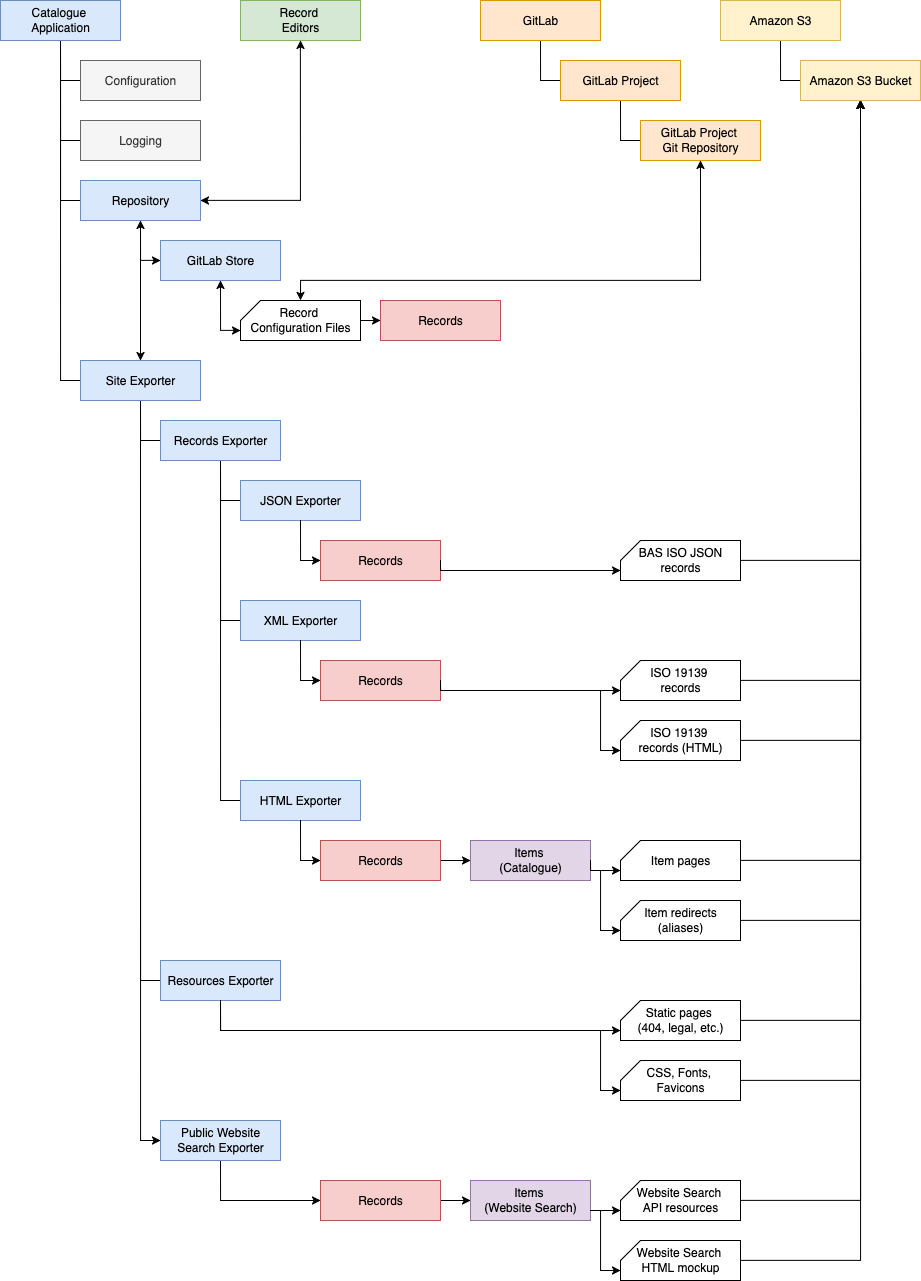

The diagram above was exported from draw.io. Its source (the exported page's mxGraphModel, read from the mxfile embedded in the PNG):
<mxGraphModel dx="1101" dy="736" grid="1" gridSize="10" guides="1" tooltips="1" connect="1" arrows="1" fold="1" page="1" pageScale="1" pageWidth="1169" pageHeight="1654" math="0" shadow="0">
  <root>
    <mxCell id="0" />
    <mxCell id="1" parent="0" />
    <mxCell id="2" style="edgeStyle=orthogonalEdgeStyle;rounded=0;orthogonalLoop=1;jettySize=auto;html=1;exitX=0.5;exitY=1;exitDx=0;exitDy=0;entryX=0;entryY=0.5;entryDx=0;entryDy=0;endArrow=none;endFill=0;" edge="1" source="6" target="11" parent="1">
      <mxGeometry relative="1" as="geometry" />
    </mxCell>
    <mxCell id="3" style="edgeStyle=orthogonalEdgeStyle;rounded=0;orthogonalLoop=1;jettySize=auto;html=1;exitX=0.5;exitY=1;exitDx=0;exitDy=0;entryX=0;entryY=0.5;entryDx=0;entryDy=0;endArrow=none;endFill=0;" edge="1" source="6" target="33" parent="1">
      <mxGeometry relative="1" as="geometry" />
    </mxCell>
    <mxCell id="4" style="edgeStyle=orthogonalEdgeStyle;rounded=0;orthogonalLoop=1;jettySize=auto;html=1;exitX=0.5;exitY=1;exitDx=0;exitDy=0;entryX=0;entryY=0.5;entryDx=0;entryDy=0;endArrow=none;endFill=0;" edge="1" source="6" target="34" parent="1">
      <mxGeometry relative="1" as="geometry" />
    </mxCell>
    <mxCell id="5" style="edgeStyle=orthogonalEdgeStyle;rounded=0;orthogonalLoop=1;jettySize=auto;html=1;exitX=0.5;exitY=1;exitDx=0;exitDy=0;entryX=0;entryY=0.5;entryDx=0;entryDy=0;endArrow=none;endFill=0;" edge="1" source="6" target="65" parent="1">
      <mxGeometry relative="1" as="geometry" />
    </mxCell>
    <mxCell id="6" value="&lt;div&gt;Catalogue&amp;nbsp;&lt;/div&gt;&lt;div&gt;Application&lt;/div&gt;" style="rounded=0;whiteSpace=wrap;html=1;fillColor=#dae8fc;strokeColor=#6c8ebf;" vertex="1" parent="1">
      <mxGeometry x="40" y="40" width="120" height="40" as="geometry" />
    </mxCell>
    <mxCell id="7" value="GitLab Store" style="rounded=0;whiteSpace=wrap;html=1;fillColor=#dae8fc;strokeColor=#6c8ebf;" vertex="1" parent="1">
      <mxGeometry x="200" y="280" width="120" height="40" as="geometry" />
    </mxCell>
    <mxCell id="8" style="edgeStyle=orthogonalEdgeStyle;rounded=0;orthogonalLoop=1;jettySize=auto;html=1;exitX=0.5;exitY=1;exitDx=0;exitDy=0;entryX=0;entryY=0.5;entryDx=0;entryDy=0;endArrow=none;endFill=0;" edge="1" source="11" target="15" parent="1">
      <mxGeometry relative="1" as="geometry" />
    </mxCell>
    <mxCell id="9" style="edgeStyle=orthogonalEdgeStyle;rounded=0;orthogonalLoop=1;jettySize=auto;html=1;exitX=0.5;exitY=1;exitDx=0;exitDy=0;entryX=0;entryY=0.5;entryDx=0;entryDy=0;endArrow=none;endFill=0;" edge="1" source="11" target="19" parent="1">
      <mxGeometry relative="1" as="geometry" />
    </mxCell>
    <mxCell id="10" style="edgeStyle=orthogonalEdgeStyle;rounded=0;orthogonalLoop=1;jettySize=auto;html=1;exitX=0.5;exitY=1;exitDx=0;exitDy=0;entryX=0;entryY=0.5;entryDx=0;entryDy=0;" edge="1" source="11" target="70" parent="1">
      <mxGeometry relative="1" as="geometry" />
    </mxCell>
    <mxCell id="11" value="Site Exporter" style="rounded=0;whiteSpace=wrap;html=1;fillColor=#dae8fc;strokeColor=#6c8ebf;" vertex="1" parent="1">
      <mxGeometry x="120" y="400" width="120" height="40" as="geometry" />
    </mxCell>
    <mxCell id="12" style="edgeStyle=orthogonalEdgeStyle;rounded=0;orthogonalLoop=1;jettySize=auto;html=1;exitX=0.5;exitY=1;exitDx=0;exitDy=0;entryX=0;entryY=0.5;entryDx=0;entryDy=0;endArrow=none;endFill=0;" edge="1" source="15" target="16" parent="1">
      <mxGeometry relative="1" as="geometry" />
    </mxCell>
    <mxCell id="13" style="edgeStyle=orthogonalEdgeStyle;rounded=0;orthogonalLoop=1;jettySize=auto;html=1;exitX=0.5;exitY=1;exitDx=0;exitDy=0;entryX=0;entryY=0.5;entryDx=0;entryDy=0;endArrow=none;endFill=0;" edge="1" source="15" target="17" parent="1">
      <mxGeometry relative="1" as="geometry" />
    </mxCell>
    <mxCell id="14" style="edgeStyle=orthogonalEdgeStyle;rounded=0;orthogonalLoop=1;jettySize=auto;html=1;exitX=0.5;exitY=1;exitDx=0;exitDy=0;entryX=0;entryY=0.5;entryDx=0;entryDy=0;endArrow=none;endFill=0;" edge="1" source="15" target="18" parent="1">
      <mxGeometry relative="1" as="geometry" />
    </mxCell>
    <mxCell id="15" value="Records Exporter" style="rounded=0;whiteSpace=wrap;html=1;fillColor=#dae8fc;strokeColor=#6c8ebf;" vertex="1" parent="1">
      <mxGeometry x="200" y="460" width="120" height="40" as="geometry" />
    </mxCell>
    <mxCell id="16" value="JSON Exporter" style="rounded=0;whiteSpace=wrap;html=1;fillColor=#dae8fc;strokeColor=#6c8ebf;" vertex="1" parent="1">
      <mxGeometry x="280" y="520" width="120" height="40" as="geometry" />
    </mxCell>
    <mxCell id="17" value="XML Exporter" style="rounded=0;whiteSpace=wrap;html=1;fillColor=#dae8fc;strokeColor=#6c8ebf;" vertex="1" parent="1">
      <mxGeometry x="280" y="640" width="120" height="40" as="geometry" />
    </mxCell>
    <mxCell id="18" value="HTML Exporter" style="rounded=0;whiteSpace=wrap;html=1;fillColor=#dae8fc;strokeColor=#6c8ebf;" vertex="1" parent="1">
      <mxGeometry x="280" y="820" width="120" height="40" as="geometry" />
    </mxCell>
    <mxCell id="19" value="Resources Exporter" style="rounded=0;whiteSpace=wrap;html=1;fillColor=#dae8fc;strokeColor=#6c8ebf;" vertex="1" parent="1">
      <mxGeometry x="200" y="1000" width="120" height="40" as="geometry" />
    </mxCell>
    <mxCell id="20" value="&lt;div&gt;Static pages&amp;nbsp;&lt;/div&gt;&lt;div&gt;(404, legal, etc.)&lt;/div&gt;" style="shape=card;whiteSpace=wrap;html=1;size=20;" vertex="1" parent="1">
      <mxGeometry x="660" y="1040" width="120" height="40" as="geometry" />
    </mxCell>
    <mxCell id="21" style="edgeStyle=orthogonalEdgeStyle;rounded=0;orthogonalLoop=1;jettySize=auto;html=1;exitX=0.5;exitY=1;exitDx=0;exitDy=0;entryX=0;entryY=0;entryDx=0;entryDy=30;entryPerimeter=0;" edge="1" source="19" target="20" parent="1">
      <mxGeometry relative="1" as="geometry" />
    </mxCell>
    <mxCell id="22" value="&lt;div&gt;CSS, Fonts,&amp;nbsp;&lt;/div&gt;&lt;div&gt;Favicons&lt;/div&gt;" style="shape=card;whiteSpace=wrap;html=1;size=20;" vertex="1" parent="1">
      <mxGeometry x="660" y="1100" width="120" height="40" as="geometry" />
    </mxCell>
    <mxCell id="23" style="edgeStyle=orthogonalEdgeStyle;rounded=0;orthogonalLoop=1;jettySize=auto;html=1;exitX=0.5;exitY=1;exitDx=0;exitDy=0;entryX=0;entryY=0;entryDx=0;entryDy=30;entryPerimeter=0;" edge="1" source="19" target="22" parent="1">
      <mxGeometry relative="1" as="geometry">
        <Array as="points">
          <mxPoint x="260" y="1070" />
          <mxPoint x="640" y="1070" />
          <mxPoint x="640" y="1130" />
        </Array>
      </mxGeometry>
    </mxCell>
    <mxCell id="24" value="Item pages" style="shape=card;whiteSpace=wrap;html=1;size=20;" vertex="1" parent="1">
      <mxGeometry x="660" y="880" width="120" height="40" as="geometry" />
    </mxCell>
    <mxCell id="25" style="edgeStyle=orthogonalEdgeStyle;rounded=0;orthogonalLoop=1;jettySize=auto;html=1;exitX=0.5;exitY=1;exitDx=0;exitDy=0;entryX=0;entryY=0.5;entryDx=0;entryDy=0;" edge="1" source="18" target="52" parent="1">
      <mxGeometry relative="1" as="geometry">
        <mxPoint x="240" y="910" as="targetPoint" />
      </mxGeometry>
    </mxCell>
    <mxCell id="26" value="Item redirects (aliases)" style="shape=card;whiteSpace=wrap;html=1;size=20;" vertex="1" parent="1">
      <mxGeometry x="660" y="940" width="120" height="40" as="geometry" />
    </mxCell>
    <mxCell id="27" style="edgeStyle=orthogonalEdgeStyle;rounded=0;orthogonalLoop=1;jettySize=auto;html=1;entryX=0;entryY=0;entryDx=0;entryDy=30;entryPerimeter=0;exitX=1;exitY=0.5;exitDx=0;exitDy=0;" edge="1" source="53" target="26" parent="1">
      <mxGeometry relative="1" as="geometry">
        <mxPoint x="490" y="970" as="sourcePoint" />
        <mxPoint x="510" y="970" as="targetPoint" />
        <Array as="points">
          <mxPoint x="630" y="910" />
          <mxPoint x="640" y="910" />
          <mxPoint x="640" y="970" />
        </Array>
      </mxGeometry>
    </mxCell>
    <mxCell id="28" value="&lt;div&gt;ISO 19139&amp;nbsp;&lt;/div&gt;&lt;div&gt;records&lt;/div&gt;" style="shape=card;whiteSpace=wrap;html=1;size=20;" vertex="1" parent="1">
      <mxGeometry x="660" y="700" width="120" height="40" as="geometry" />
    </mxCell>
    <mxCell id="29" style="edgeStyle=orthogonalEdgeStyle;rounded=0;orthogonalLoop=1;jettySize=auto;html=1;exitX=0.5;exitY=1;exitDx=0;exitDy=0;entryX=0;entryY=0.5;entryDx=0;entryDy=0;" edge="1" source="17" target="48" parent="1">
      <mxGeometry relative="1" as="geometry">
        <mxPoint x="290" y="750" as="targetPoint" />
      </mxGeometry>
    </mxCell>
    <mxCell id="30" value="&lt;div&gt;ISO 19139&amp;nbsp;&lt;/div&gt;&lt;div&gt;records (HTML)&lt;/div&gt;" style="shape=card;whiteSpace=wrap;html=1;size=20;" vertex="1" parent="1">
      <mxGeometry x="660" y="760" width="120" height="40" as="geometry" />
    </mxCell>
    <mxCell id="31" value="BAS ISO JSON records" style="shape=card;whiteSpace=wrap;html=1;size=20;" vertex="1" parent="1">
      <mxGeometry x="660" y="580" width="120" height="40" as="geometry" />
    </mxCell>
    <mxCell id="32" style="edgeStyle=orthogonalEdgeStyle;rounded=0;orthogonalLoop=1;jettySize=auto;html=1;exitX=0.5;exitY=1;exitDx=0;exitDy=0;entryX=0;entryY=0.5;entryDx=0;entryDy=0;" edge="1" source="16" target="45" parent="1">
      <mxGeometry relative="1" as="geometry" />
    </mxCell>
    <mxCell id="33" value="Configuration" style="rounded=0;whiteSpace=wrap;html=1;fillColor=#f5f5f5;fontColor=#333333;strokeColor=#666666;" vertex="1" parent="1">
      <mxGeometry x="120" y="100" width="120" height="40" as="geometry" />
    </mxCell>
    <mxCell id="34" value="Logging" style="rounded=0;whiteSpace=wrap;html=1;fillColor=#f5f5f5;fontColor=#333333;strokeColor=#666666;" vertex="1" parent="1">
      <mxGeometry x="120" y="160" width="120" height="40" as="geometry" />
    </mxCell>
    <mxCell id="35" style="edgeStyle=orthogonalEdgeStyle;rounded=0;orthogonalLoop=1;jettySize=auto;html=1;exitX=1;exitY=0.5;exitDx=0;exitDy=0;exitPerimeter=0;entryX=0.5;entryY=1;entryDx=0;entryDy=0;" edge="1" source="31" target="62" parent="1">
      <mxGeometry relative="1" as="geometry">
        <mxPoint x="330" y="1200" as="targetPoint" />
        <Array as="points">
          <mxPoint x="900" y="600" />
        </Array>
      </mxGeometry>
    </mxCell>
    <mxCell id="36" style="edgeStyle=orthogonalEdgeStyle;rounded=0;orthogonalLoop=1;jettySize=auto;html=1;exitX=1;exitY=0.5;exitDx=0;exitDy=0;exitPerimeter=0;entryX=0.5;entryY=1;entryDx=0;entryDy=0;" edge="1" source="28" target="62" parent="1">
      <mxGeometry relative="1" as="geometry">
        <mxPoint x="330" y="1200" as="targetPoint" />
        <Array as="points">
          <mxPoint x="900" y="720" />
        </Array>
      </mxGeometry>
    </mxCell>
    <mxCell id="37" style="edgeStyle=orthogonalEdgeStyle;rounded=0;orthogonalLoop=1;jettySize=auto;html=1;exitX=1;exitY=0.5;exitDx=0;exitDy=0;exitPerimeter=0;entryX=0.5;entryY=1;entryDx=0;entryDy=0;" edge="1" source="30" target="62" parent="1">
      <mxGeometry relative="1" as="geometry">
        <mxPoint x="330" y="1200" as="targetPoint" />
        <Array as="points">
          <mxPoint x="900" y="780" />
        </Array>
      </mxGeometry>
    </mxCell>
    <mxCell id="38" style="edgeStyle=orthogonalEdgeStyle;rounded=0;orthogonalLoop=1;jettySize=auto;html=1;exitX=1;exitY=0.5;exitDx=0;exitDy=0;exitPerimeter=0;entryX=0.5;entryY=1;entryDx=0;entryDy=0;" edge="1" source="24" target="62" parent="1">
      <mxGeometry relative="1" as="geometry">
        <mxPoint x="330" y="1200" as="targetPoint" />
        <Array as="points">
          <mxPoint x="900" y="900" />
        </Array>
      </mxGeometry>
    </mxCell>
    <mxCell id="39" style="edgeStyle=orthogonalEdgeStyle;rounded=0;orthogonalLoop=1;jettySize=auto;html=1;entryX=0.5;entryY=1;entryDx=0;entryDy=0;exitX=1;exitY=0.5;exitDx=0;exitDy=0;exitPerimeter=0;" edge="1" source="26" target="62" parent="1">
      <mxGeometry relative="1" as="geometry">
        <mxPoint x="840" y="990" as="sourcePoint" />
        <mxPoint x="820" y="140" as="targetPoint" />
        <Array as="points">
          <mxPoint x="900" y="960" />
        </Array>
      </mxGeometry>
    </mxCell>
    <mxCell id="40" style="edgeStyle=orthogonalEdgeStyle;rounded=0;orthogonalLoop=1;jettySize=auto;html=1;exitX=1;exitY=0.5;exitDx=0;exitDy=0;exitPerimeter=0;entryX=0.5;entryY=1;entryDx=0;entryDy=0;" edge="1" source="20" target="62" parent="1">
      <mxGeometry relative="1" as="geometry">
        <mxPoint x="330" y="1200" as="targetPoint" />
        <Array as="points">
          <mxPoint x="900" y="1060" />
        </Array>
      </mxGeometry>
    </mxCell>
    <mxCell id="41" style="edgeStyle=orthogonalEdgeStyle;rounded=0;orthogonalLoop=1;jettySize=auto;html=1;exitX=1;exitY=0.5;exitDx=0;exitDy=0;exitPerimeter=0;entryX=0.5;entryY=1;entryDx=0;entryDy=0;" edge="1" source="22" target="62" parent="1">
      <mxGeometry relative="1" as="geometry">
        <mxPoint x="330" y="1200" as="targetPoint" />
        <Array as="points">
          <mxPoint x="900" y="1120" />
        </Array>
      </mxGeometry>
    </mxCell>
    <mxCell id="42" style="edgeStyle=orthogonalEdgeStyle;rounded=0;orthogonalLoop=1;jettySize=auto;html=1;exitX=1;exitY=0.5;exitDx=0;exitDy=0;exitPerimeter=0;entryX=0;entryY=0.5;entryDx=0;entryDy=0;" edge="1" source="43" target="47" parent="1">
      <mxGeometry relative="1" as="geometry" />
    </mxCell>
    <mxCell id="43" value="&lt;div&gt;Record&amp;nbsp;&lt;/div&gt;&lt;div&gt;Configuration Files&lt;/div&gt;" style="shape=card;whiteSpace=wrap;html=1;size=20;" vertex="1" parent="1">
      <mxGeometry x="280" y="340" width="120" height="40" as="geometry" />
    </mxCell>
    <mxCell id="44" style="edgeStyle=orthogonalEdgeStyle;rounded=0;orthogonalLoop=1;jettySize=auto;html=1;exitX=0.5;exitY=1;exitDx=0;exitDy=0;entryX=0;entryY=0;entryDx=0;entryDy=30;entryPerimeter=0;startArrow=classic;startFill=1;" edge="1" source="7" target="43" parent="1">
      <mxGeometry relative="1" as="geometry" />
    </mxCell>
    <mxCell id="45" value="Records" style="rounded=0;whiteSpace=wrap;html=1;fillColor=#f8cecc;strokeColor=#b85450;" vertex="1" parent="1">
      <mxGeometry x="360" y="580" width="120" height="40" as="geometry" />
    </mxCell>
    <mxCell id="46" style="edgeStyle=orthogonalEdgeStyle;rounded=0;orthogonalLoop=1;jettySize=auto;html=1;exitX=1;exitY=0.5;exitDx=0;exitDy=0;entryX=0;entryY=0;entryDx=0;entryDy=30;entryPerimeter=0;" edge="1" source="45" target="31" parent="1">
      <mxGeometry relative="1" as="geometry">
        <Array as="points">
          <mxPoint x="480" y="610" />
        </Array>
      </mxGeometry>
    </mxCell>
    <mxCell id="47" value="Records" style="rounded=0;whiteSpace=wrap;html=1;fillColor=#f8cecc;strokeColor=#b85450;" vertex="1" parent="1">
      <mxGeometry x="420" y="340" width="120" height="40" as="geometry" />
    </mxCell>
    <mxCell id="48" value="Records" style="rounded=0;whiteSpace=wrap;html=1;fillColor=#f8cecc;strokeColor=#b85450;" vertex="1" parent="1">
      <mxGeometry x="360" y="700" width="120" height="40" as="geometry" />
    </mxCell>
    <mxCell id="49" style="edgeStyle=orthogonalEdgeStyle;rounded=0;orthogonalLoop=1;jettySize=auto;html=1;exitX=1;exitY=0.5;exitDx=0;exitDy=0;entryX=0;entryY=0;entryDx=0;entryDy=30;entryPerimeter=0;" edge="1" source="48" target="28" parent="1">
      <mxGeometry relative="1" as="geometry">
        <Array as="points">
          <mxPoint x="480" y="730" />
        </Array>
      </mxGeometry>
    </mxCell>
    <mxCell id="50" style="edgeStyle=orthogonalEdgeStyle;rounded=0;orthogonalLoop=1;jettySize=auto;html=1;exitX=1;exitY=0.5;exitDx=0;exitDy=0;entryX=0;entryY=0;entryDx=0;entryDy=30;entryPerimeter=0;" edge="1" source="48" target="30" parent="1">
      <mxGeometry relative="1" as="geometry">
        <Array as="points">
          <mxPoint x="480" y="730" />
          <mxPoint x="640" y="730" />
          <mxPoint x="640" y="790" />
        </Array>
      </mxGeometry>
    </mxCell>
    <mxCell id="51" style="edgeStyle=orthogonalEdgeStyle;rounded=0;orthogonalLoop=1;jettySize=auto;html=1;exitX=1;exitY=0.5;exitDx=0;exitDy=0;entryX=0;entryY=0.5;entryDx=0;entryDy=0;" edge="1" source="52" target="53" parent="1">
      <mxGeometry relative="1" as="geometry" />
    </mxCell>
    <mxCell id="52" value="Records" style="rounded=0;whiteSpace=wrap;html=1;fillColor=#f8cecc;strokeColor=#b85450;" vertex="1" parent="1">
      <mxGeometry x="360" y="880" width="120" height="40" as="geometry" />
    </mxCell>
    <mxCell id="53" value="&lt;div&gt;Items&amp;nbsp;&lt;/div&gt;&lt;div&gt;(Catalogue)&lt;/div&gt;" style="rounded=0;whiteSpace=wrap;html=1;fillColor=#e1d5e7;strokeColor=#9673a6;" vertex="1" parent="1">
      <mxGeometry x="510" y="880" width="120" height="40" as="geometry" />
    </mxCell>
    <mxCell id="54" style="edgeStyle=orthogonalEdgeStyle;rounded=0;orthogonalLoop=1;jettySize=auto;html=1;exitX=1;exitY=0.5;exitDx=0;exitDy=0;entryX=0;entryY=0;entryDx=0;entryDy=30;entryPerimeter=0;" edge="1" source="53" target="24" parent="1">
      <mxGeometry relative="1" as="geometry">
        <Array as="points">
          <mxPoint x="630" y="910" />
        </Array>
      </mxGeometry>
    </mxCell>
    <mxCell id="55" style="edgeStyle=orthogonalEdgeStyle;rounded=0;orthogonalLoop=1;jettySize=auto;html=1;exitX=0.5;exitY=1;exitDx=0;exitDy=0;entryX=0;entryY=0.5;entryDx=0;entryDy=0;endArrow=none;endFill=0;" edge="1" source="56" target="58" parent="1">
      <mxGeometry relative="1" as="geometry" />
    </mxCell>
    <mxCell id="56" value="GitLab" style="rounded=0;whiteSpace=wrap;html=1;fillColor=#ffe6cc;strokeColor=#d79b00;" vertex="1" parent="1">
      <mxGeometry x="520" y="40" width="120" height="40" as="geometry" />
    </mxCell>
    <mxCell id="57" style="edgeStyle=orthogonalEdgeStyle;rounded=0;orthogonalLoop=1;jettySize=auto;html=1;exitX=0.5;exitY=1;exitDx=0;exitDy=0;entryX=0;entryY=0.5;entryDx=0;entryDy=0;endArrow=none;endFill=0;" edge="1" source="58" target="59" parent="1">
      <mxGeometry relative="1" as="geometry" />
    </mxCell>
    <mxCell id="58" value="GitLab Project" style="rounded=0;whiteSpace=wrap;html=1;fillColor=#ffe6cc;strokeColor=#d79b00;" vertex="1" parent="1">
      <mxGeometry x="600" y="100" width="120" height="40" as="geometry" />
    </mxCell>
    <mxCell id="59" value="&lt;div&gt;GitLab Project&amp;nbsp;&lt;/div&gt;&lt;div&gt;Git Repository&lt;/div&gt;" style="rounded=0;whiteSpace=wrap;html=1;fillColor=#ffe6cc;strokeColor=#d79b00;" vertex="1" parent="1">
      <mxGeometry x="680" y="160" width="120" height="40" as="geometry" />
    </mxCell>
    <mxCell id="60" style="edgeStyle=orthogonalEdgeStyle;rounded=0;orthogonalLoop=1;jettySize=auto;html=1;exitX=0.5;exitY=1;exitDx=0;exitDy=0;entryX=0;entryY=0.5;entryDx=0;entryDy=0;endArrow=none;endFill=0;" edge="1" source="61" target="62" parent="1">
      <mxGeometry relative="1" as="geometry" />
    </mxCell>
    <mxCell id="61" value="Amazon S3" style="rounded=0;whiteSpace=wrap;html=1;fillColor=#fff2cc;strokeColor=#d6b656;" vertex="1" parent="1">
      <mxGeometry x="760" y="40" width="120" height="40" as="geometry" />
    </mxCell>
    <mxCell id="62" value="Amazon S3 Bucket" style="rounded=0;whiteSpace=wrap;html=1;fillColor=#fff2cc;strokeColor=#d6b656;" vertex="1" parent="1">
      <mxGeometry x="840" y="100" width="120" height="40" as="geometry" />
    </mxCell>
    <mxCell id="63" style="edgeStyle=orthogonalEdgeStyle;rounded=0;orthogonalLoop=1;jettySize=auto;html=1;exitX=0.5;exitY=1;exitDx=0;exitDy=0;entryX=0;entryY=0.5;entryDx=0;entryDy=0;startArrow=classic;startFill=1;" edge="1" source="65" target="7" parent="1">
      <mxGeometry relative="1" as="geometry" />
    </mxCell>
    <mxCell id="64" style="edgeStyle=orthogonalEdgeStyle;rounded=0;orthogonalLoop=1;jettySize=auto;html=1;exitX=0.5;exitY=1;exitDx=0;exitDy=0;entryX=0.5;entryY=0;entryDx=0;entryDy=0;" edge="1" source="65" target="11" parent="1">
      <mxGeometry relative="1" as="geometry" />
    </mxCell>
    <mxCell id="65" value="Repository" style="rounded=0;whiteSpace=wrap;html=1;fillColor=#dae8fc;strokeColor=#6c8ebf;" vertex="1" parent="1">
      <mxGeometry x="120" y="220" width="120" height="40" as="geometry" />
    </mxCell>
    <mxCell id="66" style="edgeStyle=orthogonalEdgeStyle;rounded=0;orthogonalLoop=1;jettySize=auto;html=1;exitX=0.5;exitY=1;exitDx=0;exitDy=0;entryX=0.5;entryY=0;entryDx=0;entryDy=0;entryPerimeter=0;startArrow=classic;startFill=1;" edge="1" source="59" target="43" parent="1">
      <mxGeometry relative="1" as="geometry">
        <Array as="points">
          <mxPoint x="740" y="320" />
          <mxPoint x="340" y="320" />
        </Array>
      </mxGeometry>
    </mxCell>
    <mxCell id="67" style="edgeStyle=orthogonalEdgeStyle;rounded=0;orthogonalLoop=1;jettySize=auto;html=1;exitX=0.5;exitY=1;exitDx=0;exitDy=0;entryX=1;entryY=0.5;entryDx=0;entryDy=0;startArrow=classic;startFill=1;" edge="1" source="68" target="65" parent="1">
      <mxGeometry relative="1" as="geometry" />
    </mxCell>
    <mxCell id="68" value="&lt;div&gt;Record&amp;nbsp;&lt;/div&gt;&lt;div&gt;Editors&lt;/div&gt;" style="rounded=0;whiteSpace=wrap;html=1;fillColor=#d5e8d4;strokeColor=#82b366;" vertex="1" parent="1">
      <mxGeometry x="280" y="40" width="120" height="40" as="geometry" />
    </mxCell>
    <mxCell id="69" style="edgeStyle=orthogonalEdgeStyle;rounded=0;orthogonalLoop=1;jettySize=auto;html=1;exitX=0.5;exitY=1;exitDx=0;exitDy=0;entryX=0;entryY=0.5;entryDx=0;entryDy=0;" edge="1" source="70" target="72" parent="1">
      <mxGeometry relative="1" as="geometry" />
    </mxCell>
    <mxCell id="70" value="Public Website Search Exporter" style="rounded=0;whiteSpace=wrap;html=1;fillColor=#dae8fc;strokeColor=#6c8ebf;" vertex="1" parent="1">
      <mxGeometry x="200" y="1160" width="120" height="40" as="geometry" />
    </mxCell>
    <mxCell id="71" style="edgeStyle=orthogonalEdgeStyle;rounded=0;orthogonalLoop=1;jettySize=auto;html=1;exitX=1;exitY=0.5;exitDx=0;exitDy=0;entryX=0;entryY=0.5;entryDx=0;entryDy=0;" edge="1" source="72" target="77" parent="1">
      <mxGeometry relative="1" as="geometry" />
    </mxCell>
    <mxCell id="72" value="Records" style="rounded=0;whiteSpace=wrap;html=1;fillColor=#f8cecc;strokeColor=#b85450;" vertex="1" parent="1">
      <mxGeometry x="360" y="1220" width="120" height="40" as="geometry" />
    </mxCell>
    <mxCell id="73" style="edgeStyle=orthogonalEdgeStyle;rounded=0;orthogonalLoop=1;jettySize=auto;html=1;exitX=1;exitY=0.5;exitDx=0;exitDy=0;exitPerimeter=0;entryX=0.5;entryY=1;entryDx=0;entryDy=0;" edge="1" source="74" target="62" parent="1">
      <mxGeometry relative="1" as="geometry" />
    </mxCell>
    <mxCell id="74" value="&lt;div&gt;Website Search&amp;nbsp;&lt;/div&gt;&lt;div&gt;HTML mockup&lt;/div&gt;" style="shape=card;whiteSpace=wrap;html=1;size=20;" vertex="1" parent="1">
      <mxGeometry x="660" y="1280" width="120" height="40" as="geometry" />
    </mxCell>
    <mxCell id="75" style="edgeStyle=orthogonalEdgeStyle;rounded=0;orthogonalLoop=1;jettySize=auto;html=1;exitX=1;exitY=0.5;exitDx=0;exitDy=0;exitPerimeter=0;entryX=0.5;entryY=1;entryDx=0;entryDy=0;" edge="1" source="76" target="62" parent="1">
      <mxGeometry relative="1" as="geometry" />
    </mxCell>
    <mxCell id="76" value="&lt;div&gt;Website Search&amp;nbsp;&lt;/div&gt;&lt;div&gt;API resources&lt;/div&gt;" style="shape=card;whiteSpace=wrap;html=1;size=20;" vertex="1" parent="1">
      <mxGeometry x="660" y="1220" width="120" height="40" as="geometry" />
    </mxCell>
    <mxCell id="77" value="&lt;div&gt;Items&amp;nbsp;&lt;/div&gt;&lt;div&gt;(Website Search)&lt;/div&gt;" style="rounded=0;whiteSpace=wrap;html=1;fillColor=#e1d5e7;strokeColor=#9673a6;" vertex="1" parent="1">
      <mxGeometry x="510" y="1220" width="120" height="40" as="geometry" />
    </mxCell>
    <mxCell id="78" style="edgeStyle=orthogonalEdgeStyle;rounded=0;orthogonalLoop=1;jettySize=auto;html=1;exitX=1;exitY=0.75;exitDx=0;exitDy=0;entryX=0;entryY=0;entryDx=0;entryDy=30;entryPerimeter=0;" edge="1" source="77" target="76" parent="1">
      <mxGeometry relative="1" as="geometry">
        <Array as="points" />
      </mxGeometry>
    </mxCell>
    <mxCell id="79" style="edgeStyle=orthogonalEdgeStyle;rounded=0;orthogonalLoop=1;jettySize=auto;html=1;exitX=1;exitY=0.75;exitDx=0;exitDy=0;entryX=0;entryY=0;entryDx=0;entryDy=30;entryPerimeter=0;" edge="1" source="77" target="74" parent="1">
      <mxGeometry relative="1" as="geometry">
        <Array as="points">
          <mxPoint x="640" y="1250" />
          <mxPoint x="640" y="1310" />
        </Array>
      </mxGeometry>
    </mxCell>
  </root>
</mxGraphModel>